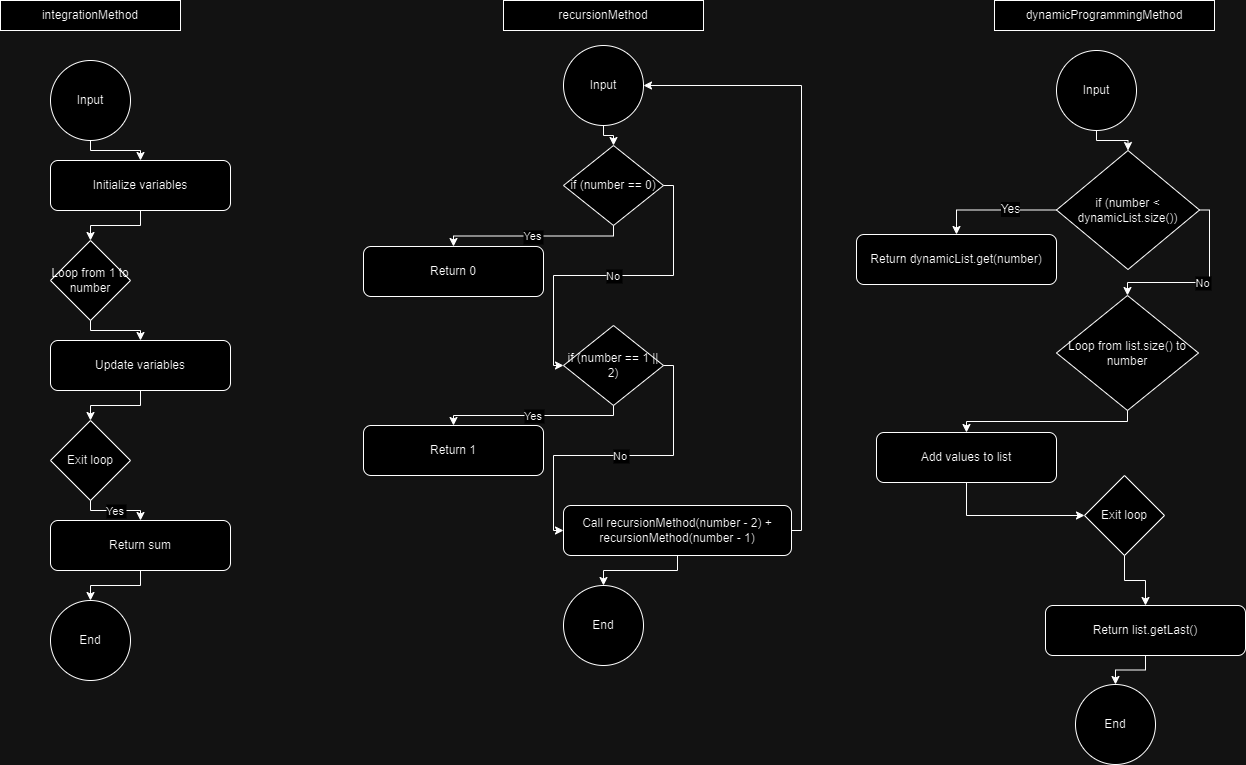

The diagram above was exported from draw.io. Its source (the exported page's mxGraphModel, read from the mxfile embedded in the PNG):
<mxGraphModel dx="1834" dy="796" grid="0" gridSize="10" guides="1" tooltips="1" connect="1" arrows="1" fold="1" page="0" pageScale="1" pageWidth="827" pageHeight="1169" math="0" shadow="0">
  <root>
    <mxCell id="0" />
    <mxCell id="1" parent="0" />
    <mxCell id="zXVRr6fcghGmkY7tql2d-49" value="integrationMethod" style="rounded=0;whiteSpace=wrap;html=1;" vertex="1" parent="1">
      <mxGeometry x="-8" y="20" width="180" height="30" as="geometry" />
    </mxCell>
    <mxCell id="zXVRr6fcghGmkY7tql2d-50" value="Input" style="ellipse;whiteSpace=wrap;html=1;rotation=0;" vertex="1" parent="zXVRr6fcghGmkY7tql2d-49">
      <mxGeometry x="50" y="60" width="80" height="80" as="geometry" />
    </mxCell>
    <mxCell id="zXVRr6fcghGmkY7tql2d-51" value="Initialize variables" style="rounded=1;whiteSpace=wrap;html=1;" vertex="1" parent="zXVRr6fcghGmkY7tql2d-49">
      <mxGeometry x="50" y="160" width="180" height="50" as="geometry" />
    </mxCell>
    <mxCell id="zXVRr6fcghGmkY7tql2d-52" value="Loop from 1 to number" style="rhombus;whiteSpace=wrap;html=1;" vertex="1" parent="zXVRr6fcghGmkY7tql2d-49">
      <mxGeometry x="50" y="240" width="80" height="80" as="geometry" />
    </mxCell>
    <mxCell id="zXVRr6fcghGmkY7tql2d-53" value="Update variables" style="rounded=1;whiteSpace=wrap;html=1;" vertex="1" parent="zXVRr6fcghGmkY7tql2d-49">
      <mxGeometry x="50" y="340" width="180" height="50" as="geometry" />
    </mxCell>
    <mxCell id="zXVRr6fcghGmkY7tql2d-54" value="Exit loop" style="rhombus;whiteSpace=wrap;html=1;" vertex="1" parent="zXVRr6fcghGmkY7tql2d-49">
      <mxGeometry x="50" y="420" width="80" height="80" as="geometry" />
    </mxCell>
    <mxCell id="zXVRr6fcghGmkY7tql2d-55" value="Return sum" style="rounded=1;whiteSpace=wrap;html=1;" vertex="1" parent="zXVRr6fcghGmkY7tql2d-49">
      <mxGeometry x="50" y="520" width="180" height="50" as="geometry" />
    </mxCell>
    <mxCell id="zXVRr6fcghGmkY7tql2d-56" value="End" style="ellipse;whiteSpace=wrap;html=1;" vertex="1" parent="zXVRr6fcghGmkY7tql2d-49">
      <mxGeometry x="50" y="600" width="80" height="80" as="geometry" />
    </mxCell>
    <mxCell id="zXVRr6fcghGmkY7tql2d-57" style="edgeStyle=orthogonalEdgeStyle;rounded=0;orthogonalLoop=1;exitX=0.5;exitY=1;entryX=0.5;entryY=0;" edge="1" parent="zXVRr6fcghGmkY7tql2d-49" source="zXVRr6fcghGmkY7tql2d-50" target="zXVRr6fcghGmkY7tql2d-51">
      <mxGeometry relative="1" as="geometry" />
    </mxCell>
    <mxCell id="zXVRr6fcghGmkY7tql2d-58" style="edgeStyle=orthogonalEdgeStyle;rounded=0;orthogonalLoop=1;exitX=0.5;exitY=1;entryX=0.5;entryY=0;" edge="1" parent="zXVRr6fcghGmkY7tql2d-49" source="zXVRr6fcghGmkY7tql2d-51" target="zXVRr6fcghGmkY7tql2d-52">
      <mxGeometry relative="1" as="geometry" />
    </mxCell>
    <mxCell id="zXVRr6fcghGmkY7tql2d-59" style="edgeStyle=orthogonalEdgeStyle;rounded=0;orthogonalLoop=1;exitX=0.5;exitY=1;entryX=0.5;entryY=0;" edge="1" parent="zXVRr6fcghGmkY7tql2d-49" source="zXVRr6fcghGmkY7tql2d-52" target="zXVRr6fcghGmkY7tql2d-53">
      <mxGeometry relative="1" as="geometry" />
    </mxCell>
    <mxCell id="zXVRr6fcghGmkY7tql2d-60" style="edgeStyle=orthogonalEdgeStyle;rounded=0;orthogonalLoop=1;exitX=0.5;exitY=1;entryX=0.5;entryY=0;" edge="1" parent="zXVRr6fcghGmkY7tql2d-49" source="zXVRr6fcghGmkY7tql2d-53" target="zXVRr6fcghGmkY7tql2d-54">
      <mxGeometry relative="1" as="geometry" />
    </mxCell>
    <mxCell id="zXVRr6fcghGmkY7tql2d-62" value="Yes" style="edgeStyle=orthogonalEdgeStyle;rounded=0;orthogonalLoop=1;exitX=0.5;exitY=1;entryX=0.5;entryY=0;" edge="1" parent="zXVRr6fcghGmkY7tql2d-49" source="zXVRr6fcghGmkY7tql2d-54" target="zXVRr6fcghGmkY7tql2d-55">
      <mxGeometry relative="1" as="geometry" />
    </mxCell>
    <mxCell id="zXVRr6fcghGmkY7tql2d-63" style="edgeStyle=orthogonalEdgeStyle;rounded=0;orthogonalLoop=1;exitX=0.5;exitY=1;entryX=0.5;entryY=0;" edge="1" parent="zXVRr6fcghGmkY7tql2d-49" source="zXVRr6fcghGmkY7tql2d-55" target="zXVRr6fcghGmkY7tql2d-56">
      <mxGeometry relative="1" as="geometry" />
    </mxCell>
    <mxCell id="zXVRr6fcghGmkY7tql2d-64" value="recursionMethod" style="rounded=0;whiteSpace=wrap;html=1;" vertex="1" parent="1">
      <mxGeometry x="495" y="20" width="200" height="30" as="geometry" />
    </mxCell>
    <mxCell id="zXVRr6fcghGmkY7tql2d-78" value="dynamicProgrammingMethod" style="rounded=0;whiteSpace=wrap;html=1;" vertex="1" parent="1">
      <mxGeometry x="986" y="20" width="220" height="30" as="geometry" />
    </mxCell>
    <mxCell id="zXVRr6fcghGmkY7tql2d-79" value="Input" style="ellipse;whiteSpace=wrap;html=1;" vertex="1" parent="1">
      <mxGeometry x="1048" y="70" width="80" height="80" as="geometry" />
    </mxCell>
    <mxCell id="zXVRr6fcghGmkY7tql2d-80" value="if (number &lt; dynamicList.size())" style="rhombus;whiteSpace=wrap;html=1;" vertex="1" parent="1">
      <mxGeometry x="1048" y="170" width="143" height="119" as="geometry" />
    </mxCell>
    <mxCell id="zXVRr6fcghGmkY7tql2d-82" value="Loop from list.size() to number" style="rhombus;whiteSpace=wrap;html=1;" vertex="1" parent="1">
      <mxGeometry x="1048" y="315" width="142" height="115" as="geometry" />
    </mxCell>
    <mxCell id="zXVRr6fcghGmkY7tql2d-83" value="Add values to list" style="rounded=1;whiteSpace=wrap;html=1;" vertex="1" parent="1">
      <mxGeometry x="868" y="452" width="180" height="50" as="geometry" />
    </mxCell>
    <mxCell id="zXVRr6fcghGmkY7tql2d-84" value="Return list.getLast()" style="rounded=1;whiteSpace=wrap;html=1;" vertex="1" parent="1">
      <mxGeometry x="1037" y="625" width="200" height="50" as="geometry" />
    </mxCell>
    <mxCell id="zXVRr6fcghGmkY7tql2d-85" value="End" style="ellipse;whiteSpace=wrap;html=1;" vertex="1" parent="1">
      <mxGeometry x="1067" y="704" width="80" height="80" as="geometry" />
    </mxCell>
    <mxCell id="zXVRr6fcghGmkY7tql2d-86" style="edgeStyle=orthogonalEdgeStyle;rounded=0;orthogonalLoop=1;exitX=0.5;exitY=1;entryX=0.5;entryY=0;" edge="1" parent="1" source="zXVRr6fcghGmkY7tql2d-79" target="zXVRr6fcghGmkY7tql2d-80">
      <mxGeometry relative="1" as="geometry" />
    </mxCell>
    <mxCell id="zXVRr6fcghGmkY7tql2d-88" value="No" style="edgeStyle=orthogonalEdgeStyle;rounded=0;orthogonalLoop=1;exitX=1;exitY=0.5;entryX=0.5;entryY=0;exitDx=0;exitDy=0;entryDx=0;entryDy=0;" edge="1" parent="1" source="zXVRr6fcghGmkY7tql2d-80" target="zXVRr6fcghGmkY7tql2d-82">
      <mxGeometry relative="1" as="geometry" />
    </mxCell>
    <mxCell id="zXVRr6fcghGmkY7tql2d-89" style="edgeStyle=orthogonalEdgeStyle;rounded=0;orthogonalLoop=1;exitX=0.5;exitY=1;entryX=0.5;entryY=0;" edge="1" parent="1" source="zXVRr6fcghGmkY7tql2d-82" target="zXVRr6fcghGmkY7tql2d-83">
      <mxGeometry relative="1" as="geometry" />
    </mxCell>
    <mxCell id="zXVRr6fcghGmkY7tql2d-92" style="edgeStyle=orthogonalEdgeStyle;rounded=0;orthogonalLoop=1;exitX=0.5;exitY=1;entryX=0.5;entryY=0;" edge="1" parent="1" source="zXVRr6fcghGmkY7tql2d-84" target="zXVRr6fcghGmkY7tql2d-85">
      <mxGeometry relative="1" as="geometry" />
    </mxCell>
    <mxCell id="zXVRr6fcghGmkY7tql2d-93" value="" style="edgeStyle=orthogonalEdgeStyle;rounded=0;orthogonalLoop=1;exitX=0;exitY=0.5;entryX=0.5;entryY=0;exitDx=0;exitDy=0;entryDx=0;entryDy=0;" edge="1" parent="1" source="zXVRr6fcghGmkY7tql2d-80" target="zXVRr6fcghGmkY7tql2d-81">
      <mxGeometry relative="1" as="geometry">
        <mxPoint x="1148" y="210" as="sourcePoint" />
        <mxPoint x="1048" y="390" as="targetPoint" />
      </mxGeometry>
    </mxCell>
    <mxCell id="zXVRr6fcghGmkY7tql2d-106" value="Yes" style="edgeLabel;html=1;align=center;verticalAlign=middle;resizable=0;points=[];fontSize=12;" vertex="1" connectable="0" parent="zXVRr6fcghGmkY7tql2d-93">
      <mxGeometry x="-0.2398" y="-1" relative="1" as="geometry">
        <mxPoint as="offset" />
      </mxGeometry>
    </mxCell>
    <mxCell id="zXVRr6fcghGmkY7tql2d-81" value="Return dynamicList.get(number)" style="rounded=1;whiteSpace=wrap;html=1;" vertex="1" parent="1">
      <mxGeometry x="848" y="254" width="200" height="50" as="geometry" />
    </mxCell>
    <mxCell id="zXVRr6fcghGmkY7tql2d-65" value="Input" style="ellipse;whiteSpace=wrap;html=1;" vertex="1" parent="1">
      <mxGeometry x="555" y="65" width="80" height="80" as="geometry" />
    </mxCell>
    <mxCell id="zXVRr6fcghGmkY7tql2d-66" value="if (number == 0)" style="rhombus;whiteSpace=wrap;html=1;" vertex="1" parent="1">
      <mxGeometry x="555" y="165" width="100" height="80" as="geometry" />
    </mxCell>
    <mxCell id="zXVRr6fcghGmkY7tql2d-67" value="Return 0" style="rounded=1;whiteSpace=wrap;html=1;" vertex="1" parent="1">
      <mxGeometry x="355" y="266" width="180" height="50" as="geometry" />
    </mxCell>
    <mxCell id="zXVRr6fcghGmkY7tql2d-68" value="if (number == 1 || 2)" style="rhombus;whiteSpace=wrap;html=1;" vertex="1" parent="1">
      <mxGeometry x="555" y="345" width="100" height="80" as="geometry" />
    </mxCell>
    <mxCell id="zXVRr6fcghGmkY7tql2d-69" value="Return 1" style="rounded=1;whiteSpace=wrap;html=1;" vertex="1" parent="1">
      <mxGeometry x="355" y="445" width="180" height="50" as="geometry" />
    </mxCell>
    <mxCell id="zXVRr6fcghGmkY7tql2d-70" value="Call recursionMethod(number - 2) + recursionMethod(number - 1)" style="rounded=1;whiteSpace=wrap;html=1;" vertex="1" parent="1">
      <mxGeometry x="555" y="525" width="228" height="50" as="geometry" />
    </mxCell>
    <mxCell id="zXVRr6fcghGmkY7tql2d-71" value="End" style="ellipse;whiteSpace=wrap;html=1;" vertex="1" parent="1">
      <mxGeometry x="555" y="605" width="80" height="80" as="geometry" />
    </mxCell>
    <mxCell id="zXVRr6fcghGmkY7tql2d-72" style="edgeStyle=orthogonalEdgeStyle;rounded=0;orthogonalLoop=1;exitX=0.5;exitY=1;entryX=0.5;entryY=0;" edge="1" parent="1" source="zXVRr6fcghGmkY7tql2d-65" target="zXVRr6fcghGmkY7tql2d-66">
      <mxGeometry relative="1" as="geometry" />
    </mxCell>
    <mxCell id="zXVRr6fcghGmkY7tql2d-73" value="Yes" style="edgeStyle=orthogonalEdgeStyle;rounded=0;orthogonalLoop=1;exitX=0.5;exitY=1;entryX=0.5;entryY=0;" edge="1" parent="1" source="zXVRr6fcghGmkY7tql2d-66" target="zXVRr6fcghGmkY7tql2d-67">
      <mxGeometry relative="1" as="geometry" />
    </mxCell>
    <mxCell id="zXVRr6fcghGmkY7tql2d-74" value="No" style="edgeStyle=orthogonalEdgeStyle;rounded=0;orthogonalLoop=1;exitX=1;exitY=0.5;entryX=0;entryY=0.5;" edge="1" parent="1" source="zXVRr6fcghGmkY7tql2d-66" target="zXVRr6fcghGmkY7tql2d-68">
      <mxGeometry relative="1" as="geometry" />
    </mxCell>
    <mxCell id="zXVRr6fcghGmkY7tql2d-75" value="Yes" style="edgeStyle=orthogonalEdgeStyle;rounded=0;orthogonalLoop=1;exitX=0.5;exitY=1;entryX=0.5;entryY=0;" edge="1" parent="1" source="zXVRr6fcghGmkY7tql2d-68" target="zXVRr6fcghGmkY7tql2d-69">
      <mxGeometry relative="1" as="geometry" />
    </mxCell>
    <mxCell id="zXVRr6fcghGmkY7tql2d-76" value="No" style="edgeStyle=orthogonalEdgeStyle;rounded=0;orthogonalLoop=1;exitX=1;exitY=0.5;entryX=0;entryY=0.5;" edge="1" parent="1" source="zXVRr6fcghGmkY7tql2d-68" target="zXVRr6fcghGmkY7tql2d-70">
      <mxGeometry relative="1" as="geometry" />
    </mxCell>
    <mxCell id="zXVRr6fcghGmkY7tql2d-77" style="edgeStyle=orthogonalEdgeStyle;rounded=0;orthogonalLoop=1;exitX=0.5;exitY=1;entryX=0.5;entryY=0;" edge="1" parent="1" source="zXVRr6fcghGmkY7tql2d-70" target="zXVRr6fcghGmkY7tql2d-71">
      <mxGeometry relative="1" as="geometry" />
    </mxCell>
    <mxCell id="zXVRr6fcghGmkY7tql2d-105" value="" style="edgeStyle=orthogonalEdgeStyle;rounded=0;orthogonalLoop=1;exitX=1;exitY=0.5;entryX=1;entryY=0.5;exitDx=0;exitDy=0;entryDx=0;entryDy=0;" edge="1" parent="1" source="zXVRr6fcghGmkY7tql2d-70" target="zXVRr6fcghGmkY7tql2d-65">
      <mxGeometry relative="1" as="geometry">
        <mxPoint x="872" y="382" as="sourcePoint" />
        <mxPoint x="712" y="402" as="targetPoint" />
      </mxGeometry>
    </mxCell>
    <mxCell id="zXVRr6fcghGmkY7tql2d-107" value="Exit loop" style="rhombus;whiteSpace=wrap;html=1;" vertex="1" parent="1">
      <mxGeometry x="1076" y="495" width="80" height="80" as="geometry" />
    </mxCell>
    <mxCell id="zXVRr6fcghGmkY7tql2d-108" style="edgeStyle=orthogonalEdgeStyle;rounded=0;orthogonalLoop=1;exitX=0.5;exitY=1;entryX=0;entryY=0.5;exitDx=0;exitDy=0;entryDx=0;entryDy=0;" edge="1" parent="1" source="zXVRr6fcghGmkY7tql2d-83" target="zXVRr6fcghGmkY7tql2d-107">
      <mxGeometry relative="1" as="geometry">
        <mxPoint x="1072" y="566" as="sourcePoint" />
        <mxPoint x="911" y="588" as="targetPoint" />
      </mxGeometry>
    </mxCell>
    <mxCell id="zXVRr6fcghGmkY7tql2d-109" style="edgeStyle=orthogonalEdgeStyle;rounded=0;orthogonalLoop=1;exitX=0.5;exitY=1;entryX=0.5;entryY=0;entryDx=0;entryDy=0;exitDx=0;exitDy=0;" edge="1" parent="1" source="zXVRr6fcghGmkY7tql2d-107" target="zXVRr6fcghGmkY7tql2d-84">
      <mxGeometry relative="1" as="geometry">
        <mxPoint x="1367" y="571" as="sourcePoint" />
        <mxPoint x="1206" y="593" as="targetPoint" />
      </mxGeometry>
    </mxCell>
  </root>
</mxGraphModel>